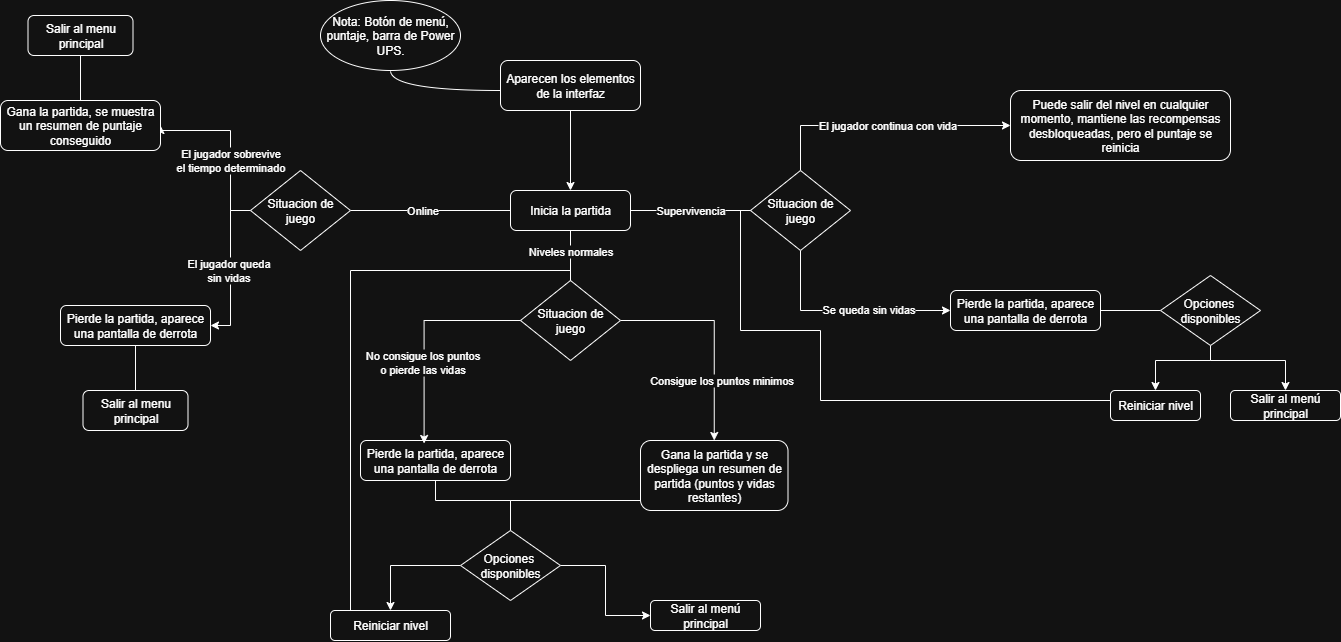

The diagram above was exported from draw.io. Its source (the exported page's mxGraphModel, read from the mxfile embedded in the PNG):
<mxGraphModel dx="648" dy="422" grid="1" gridSize="10" guides="1" tooltips="1" connect="1" arrows="1" fold="1" page="1" pageScale="1" pageWidth="1920" pageHeight="1200" math="0" shadow="0">
  <root>
    <mxCell id="0" />
    <mxCell id="1" parent="0" />
    <mxCell id="7jpoYKnhtGOb69wRPiyV-20" style="edgeStyle=orthogonalEdgeStyle;rounded=0;orthogonalLoop=1;jettySize=auto;html=1;endArrow=none;endFill=0;" edge="1" parent="1" source="7jpoYKnhtGOb69wRPiyV-1" target="7jpoYKnhtGOb69wRPiyV-6">
      <mxGeometry relative="1" as="geometry" />
    </mxCell>
    <mxCell id="7jpoYKnhtGOb69wRPiyV-21" value="Niveles normales" style="edgeLabel;html=1;align=center;verticalAlign=middle;resizable=0;points=[];" vertex="1" connectable="0" parent="7jpoYKnhtGOb69wRPiyV-20">
      <mxGeometry x="-0.48" y="-1" relative="1" as="geometry">
        <mxPoint x="1" y="7" as="offset" />
      </mxGeometry>
    </mxCell>
    <mxCell id="7jpoYKnhtGOb69wRPiyV-24" style="edgeStyle=orthogonalEdgeStyle;rounded=0;orthogonalLoop=1;jettySize=auto;html=1;entryX=0;entryY=0.5;entryDx=0;entryDy=0;endArrow=none;endFill=0;" edge="1" parent="1" source="7jpoYKnhtGOb69wRPiyV-1">
      <mxGeometry relative="1" as="geometry">
        <mxPoint x="920" y="280" as="targetPoint" />
      </mxGeometry>
    </mxCell>
    <mxCell id="7jpoYKnhtGOb69wRPiyV-25" value="Supervivencia" style="edgeLabel;html=1;align=center;verticalAlign=middle;resizable=0;points=[];" vertex="1" connectable="0" parent="7jpoYKnhtGOb69wRPiyV-24">
      <mxGeometry x="-0.1333" y="1" relative="1" as="geometry">
        <mxPoint x="8" y="1" as="offset" />
      </mxGeometry>
    </mxCell>
    <mxCell id="7jpoYKnhtGOb69wRPiyV-48" style="edgeStyle=orthogonalEdgeStyle;rounded=0;orthogonalLoop=1;jettySize=auto;html=1;endArrow=none;endFill=0;entryX=1;entryY=0.5;entryDx=0;entryDy=0;" edge="1" parent="1" source="7jpoYKnhtGOb69wRPiyV-1" target="7jpoYKnhtGOb69wRPiyV-51">
      <mxGeometry relative="1" as="geometry">
        <mxPoint x="580" y="280" as="targetPoint" />
      </mxGeometry>
    </mxCell>
    <mxCell id="7jpoYKnhtGOb69wRPiyV-49" value="Online" style="edgeLabel;html=1;align=center;verticalAlign=middle;resizable=0;points=[];" vertex="1" connectable="0" parent="7jpoYKnhtGOb69wRPiyV-48">
      <mxGeometry x="0.2933" y="-1" relative="1" as="geometry">
        <mxPoint x="15" y="1" as="offset" />
      </mxGeometry>
    </mxCell>
    <mxCell id="7jpoYKnhtGOb69wRPiyV-1" value="Inicia la partida" style="rounded=1;whiteSpace=wrap;html=1;" vertex="1" parent="1">
      <mxGeometry x="680" y="260" width="120" height="40" as="geometry" />
    </mxCell>
    <mxCell id="7jpoYKnhtGOb69wRPiyV-4" style="edgeStyle=orthogonalEdgeStyle;rounded=0;orthogonalLoop=1;jettySize=auto;html=1;entryX=0.5;entryY=1;entryDx=0;entryDy=0;endArrow=none;endFill=0;curved=1;" edge="1" parent="1" source="7jpoYKnhtGOb69wRPiyV-2" target="7jpoYKnhtGOb69wRPiyV-3">
      <mxGeometry relative="1" as="geometry">
        <Array as="points">
          <mxPoint x="560" y="160" />
        </Array>
      </mxGeometry>
    </mxCell>
    <mxCell id="7jpoYKnhtGOb69wRPiyV-5" style="edgeStyle=orthogonalEdgeStyle;rounded=0;orthogonalLoop=1;jettySize=auto;html=1;" edge="1" parent="1" source="7jpoYKnhtGOb69wRPiyV-2" target="7jpoYKnhtGOb69wRPiyV-1">
      <mxGeometry relative="1" as="geometry" />
    </mxCell>
    <mxCell id="7jpoYKnhtGOb69wRPiyV-2" value="Aparecen los elementos de la interfaz" style="rounded=1;whiteSpace=wrap;html=1;" vertex="1" parent="1">
      <mxGeometry x="670" y="130" width="140" height="50" as="geometry" />
    </mxCell>
    <mxCell id="7jpoYKnhtGOb69wRPiyV-3" value="Nota: Botón de menú, puntaje, barra de Power UPS." style="ellipse;whiteSpace=wrap;html=1;" vertex="1" parent="1">
      <mxGeometry x="490" y="70" width="140" height="70" as="geometry" />
    </mxCell>
    <mxCell id="7jpoYKnhtGOb69wRPiyV-9" style="edgeStyle=orthogonalEdgeStyle;rounded=0;orthogonalLoop=1;jettySize=auto;html=1;" edge="1" parent="1" source="7jpoYKnhtGOb69wRPiyV-6" target="7jpoYKnhtGOb69wRPiyV-7">
      <mxGeometry relative="1" as="geometry" />
    </mxCell>
    <mxCell id="7jpoYKnhtGOb69wRPiyV-10" value="Consigue los puntos minimos" style="edgeLabel;html=1;align=center;verticalAlign=middle;resizable=0;points=[];" vertex="1" connectable="0" parent="7jpoYKnhtGOb69wRPiyV-9">
      <mxGeometry x="-0.2673" y="-1" relative="1" as="geometry">
        <mxPoint x="22" y="59" as="offset" />
      </mxGeometry>
    </mxCell>
    <mxCell id="7jpoYKnhtGOb69wRPiyV-6" value="Situacion de juego" style="rhombus;whiteSpace=wrap;html=1;" vertex="1" parent="1">
      <mxGeometry x="690" y="350" width="100" height="80" as="geometry" />
    </mxCell>
    <mxCell id="7jpoYKnhtGOb69wRPiyV-45" style="edgeStyle=orthogonalEdgeStyle;rounded=0;orthogonalLoop=1;jettySize=auto;html=1;entryX=0.5;entryY=0;entryDx=0;entryDy=0;endArrow=none;endFill=0;" edge="1" parent="1" source="7jpoYKnhtGOb69wRPiyV-7" target="7jpoYKnhtGOb69wRPiyV-15">
      <mxGeometry relative="1" as="geometry">
        <Array as="points">
          <mxPoint x="680" y="570" />
        </Array>
      </mxGeometry>
    </mxCell>
    <mxCell id="7jpoYKnhtGOb69wRPiyV-7" value="Gana la partida y se despliega un resumen de partida (puntos y vidas restantes)" style="rounded=1;whiteSpace=wrap;html=1;" vertex="1" parent="1">
      <mxGeometry x="810" y="510" width="147.5" height="70" as="geometry" />
    </mxCell>
    <mxCell id="7jpoYKnhtGOb69wRPiyV-16" style="edgeStyle=orthogonalEdgeStyle;rounded=0;orthogonalLoop=1;jettySize=auto;html=1;endArrow=none;endFill=0;" edge="1" parent="1" source="7jpoYKnhtGOb69wRPiyV-11" target="7jpoYKnhtGOb69wRPiyV-15">
      <mxGeometry relative="1" as="geometry">
        <Array as="points">
          <mxPoint x="605" y="570" />
          <mxPoint x="680" y="570" />
        </Array>
      </mxGeometry>
    </mxCell>
    <mxCell id="7jpoYKnhtGOb69wRPiyV-11" value="Pierde la partida, aparece una pantalla de derrota" style="rounded=1;whiteSpace=wrap;html=1;" vertex="1" parent="1">
      <mxGeometry x="530" y="510" width="150" height="40" as="geometry" />
    </mxCell>
    <mxCell id="7jpoYKnhtGOb69wRPiyV-12" style="edgeStyle=orthogonalEdgeStyle;rounded=0;orthogonalLoop=1;jettySize=auto;html=1;entryX=0.424;entryY=0.075;entryDx=0;entryDy=0;entryPerimeter=0;" edge="1" parent="1" source="7jpoYKnhtGOb69wRPiyV-6" target="7jpoYKnhtGOb69wRPiyV-11">
      <mxGeometry relative="1" as="geometry" />
    </mxCell>
    <mxCell id="7jpoYKnhtGOb69wRPiyV-13" value="No consigue los puntos&lt;div&gt;o pierde las vidas&lt;/div&gt;" style="edgeLabel;html=1;align=center;verticalAlign=middle;resizable=0;points=[];" vertex="1" connectable="0" parent="7jpoYKnhtGOb69wRPiyV-12">
      <mxGeometry x="0.2606" y="-2" relative="1" as="geometry">
        <mxPoint as="offset" />
      </mxGeometry>
    </mxCell>
    <mxCell id="7jpoYKnhtGOb69wRPiyV-19" style="edgeStyle=orthogonalEdgeStyle;rounded=0;orthogonalLoop=1;jettySize=auto;html=1;" edge="1" parent="1" source="7jpoYKnhtGOb69wRPiyV-15" target="7jpoYKnhtGOb69wRPiyV-17">
      <mxGeometry relative="1" as="geometry" />
    </mxCell>
    <mxCell id="7jpoYKnhtGOb69wRPiyV-43" style="edgeStyle=orthogonalEdgeStyle;rounded=0;orthogonalLoop=1;jettySize=auto;html=1;" edge="1" parent="1" source="7jpoYKnhtGOb69wRPiyV-15" target="7jpoYKnhtGOb69wRPiyV-42">
      <mxGeometry relative="1" as="geometry" />
    </mxCell>
    <mxCell id="7jpoYKnhtGOb69wRPiyV-15" value="Opciones&amp;nbsp;&lt;div&gt;disponibles&lt;/div&gt;" style="rhombus;whiteSpace=wrap;html=1;" vertex="1" parent="1">
      <mxGeometry x="630" y="600" width="100" height="70" as="geometry" />
    </mxCell>
    <mxCell id="7jpoYKnhtGOb69wRPiyV-46" style="edgeStyle=orthogonalEdgeStyle;rounded=0;orthogonalLoop=1;jettySize=auto;html=1;entryX=0.5;entryY=0;entryDx=0;entryDy=0;endArrow=none;endFill=0;" edge="1" parent="1" source="7jpoYKnhtGOb69wRPiyV-17" target="7jpoYKnhtGOb69wRPiyV-6">
      <mxGeometry relative="1" as="geometry">
        <Array as="points">
          <mxPoint x="520" y="340" />
          <mxPoint x="740" y="340" />
        </Array>
      </mxGeometry>
    </mxCell>
    <mxCell id="7jpoYKnhtGOb69wRPiyV-17" value="Reiniciar nivel" style="rounded=1;whiteSpace=wrap;html=1;" vertex="1" parent="1">
      <mxGeometry x="500" y="680" width="120" height="30" as="geometry" />
    </mxCell>
    <mxCell id="7jpoYKnhtGOb69wRPiyV-30" style="edgeStyle=orthogonalEdgeStyle;rounded=0;orthogonalLoop=1;jettySize=auto;html=1;entryX=0;entryY=0.5;entryDx=0;entryDy=0;" edge="1" parent="1" source="7jpoYKnhtGOb69wRPiyV-26" target="7jpoYKnhtGOb69wRPiyV-29">
      <mxGeometry relative="1" as="geometry">
        <Array as="points">
          <mxPoint x="970" y="380" />
        </Array>
      </mxGeometry>
    </mxCell>
    <mxCell id="7jpoYKnhtGOb69wRPiyV-31" value="Se queda sin vidas" style="edgeLabel;html=1;align=center;verticalAlign=middle;resizable=0;points=[];" vertex="1" connectable="0" parent="7jpoYKnhtGOb69wRPiyV-30">
      <mxGeometry x="0.2139" y="1" relative="1" as="geometry">
        <mxPoint as="offset" />
      </mxGeometry>
    </mxCell>
    <mxCell id="7jpoYKnhtGOb69wRPiyV-33" style="edgeStyle=orthogonalEdgeStyle;rounded=0;orthogonalLoop=1;jettySize=auto;html=1;entryX=0;entryY=0.5;entryDx=0;entryDy=0;" edge="1" parent="1" source="7jpoYKnhtGOb69wRPiyV-26" target="7jpoYKnhtGOb69wRPiyV-32">
      <mxGeometry relative="1" as="geometry">
        <Array as="points">
          <mxPoint x="970" y="195" />
        </Array>
      </mxGeometry>
    </mxCell>
    <mxCell id="7jpoYKnhtGOb69wRPiyV-34" value="El jugador continua con vida" style="edgeLabel;html=1;align=center;verticalAlign=middle;resizable=0;points=[];" vertex="1" connectable="0" parent="7jpoYKnhtGOb69wRPiyV-33">
      <mxGeometry x="0.0343" y="-1" relative="1" as="geometry">
        <mxPoint y="-1" as="offset" />
      </mxGeometry>
    </mxCell>
    <mxCell id="7jpoYKnhtGOb69wRPiyV-26" value="Situacion de juego" style="rhombus;whiteSpace=wrap;html=1;" vertex="1" parent="1">
      <mxGeometry x="920" y="240" width="100" height="80" as="geometry" />
    </mxCell>
    <mxCell id="7jpoYKnhtGOb69wRPiyV-40" style="edgeStyle=orthogonalEdgeStyle;rounded=0;orthogonalLoop=1;jettySize=auto;html=1;endArrow=none;endFill=0;" edge="1" parent="1" source="7jpoYKnhtGOb69wRPiyV-29" target="7jpoYKnhtGOb69wRPiyV-35">
      <mxGeometry relative="1" as="geometry" />
    </mxCell>
    <mxCell id="7jpoYKnhtGOb69wRPiyV-29" value="Pierde la partida, aparece una pantalla de derrota" style="rounded=1;whiteSpace=wrap;html=1;" vertex="1" parent="1">
      <mxGeometry x="1120" y="360" width="150" height="40" as="geometry" />
    </mxCell>
    <mxCell id="7jpoYKnhtGOb69wRPiyV-32" value="Puede salir del nivel en cualquier momento, mantiene las recompensas desbloqueadas, pero el puntaje se reinicia" style="rounded=1;whiteSpace=wrap;html=1;" vertex="1" parent="1">
      <mxGeometry x="1180" y="160" width="220" height="70" as="geometry" />
    </mxCell>
    <mxCell id="7jpoYKnhtGOb69wRPiyV-38" style="edgeStyle=orthogonalEdgeStyle;rounded=0;orthogonalLoop=1;jettySize=auto;html=1;entryX=0.5;entryY=0;entryDx=0;entryDy=0;" edge="1" parent="1" source="7jpoYKnhtGOb69wRPiyV-35" target="7jpoYKnhtGOb69wRPiyV-36">
      <mxGeometry relative="1" as="geometry">
        <Array as="points">
          <mxPoint x="1380" y="430" />
          <mxPoint x="1325" y="430" />
        </Array>
      </mxGeometry>
    </mxCell>
    <mxCell id="7jpoYKnhtGOb69wRPiyV-39" style="edgeStyle=orthogonalEdgeStyle;rounded=0;orthogonalLoop=1;jettySize=auto;html=1;" edge="1" parent="1" source="7jpoYKnhtGOb69wRPiyV-35" target="7jpoYKnhtGOb69wRPiyV-37">
      <mxGeometry relative="1" as="geometry">
        <Array as="points">
          <mxPoint x="1380" y="430" />
          <mxPoint x="1455" y="430" />
        </Array>
      </mxGeometry>
    </mxCell>
    <mxCell id="7jpoYKnhtGOb69wRPiyV-35" value="Opciones&amp;nbsp;&lt;div&gt;disponibles&lt;/div&gt;" style="rhombus;whiteSpace=wrap;html=1;" vertex="1" parent="1">
      <mxGeometry x="1330" y="345" width="100" height="70" as="geometry" />
    </mxCell>
    <mxCell id="7jpoYKnhtGOb69wRPiyV-41" style="edgeStyle=orthogonalEdgeStyle;rounded=0;orthogonalLoop=1;jettySize=auto;html=1;entryX=0;entryY=0.5;entryDx=0;entryDy=0;endArrow=none;endFill=0;" edge="1" parent="1" source="7jpoYKnhtGOb69wRPiyV-36" target="7jpoYKnhtGOb69wRPiyV-26">
      <mxGeometry relative="1" as="geometry">
        <mxPoint x="1020" y="350" as="targetPoint" />
        <Array as="points">
          <mxPoint x="990" y="470" />
          <mxPoint x="990" y="400" />
          <mxPoint x="910" y="400" />
          <mxPoint x="910" y="280" />
        </Array>
      </mxGeometry>
    </mxCell>
    <mxCell id="7jpoYKnhtGOb69wRPiyV-36" value="Reiniciar nivel" style="rounded=1;whiteSpace=wrap;html=1;" vertex="1" parent="1">
      <mxGeometry x="1280" y="460" width="90" height="30" as="geometry" />
    </mxCell>
    <mxCell id="7jpoYKnhtGOb69wRPiyV-37" value="Salir al menú principal" style="rounded=1;whiteSpace=wrap;html=1;" vertex="1" parent="1">
      <mxGeometry x="1400" y="460" width="110" height="30" as="geometry" />
    </mxCell>
    <mxCell id="7jpoYKnhtGOb69wRPiyV-42" value="Salir al menú principal" style="rounded=1;whiteSpace=wrap;html=1;" vertex="1" parent="1">
      <mxGeometry x="820" y="670" width="110" height="30" as="geometry" />
    </mxCell>
    <mxCell id="7jpoYKnhtGOb69wRPiyV-54" style="edgeStyle=orthogonalEdgeStyle;rounded=0;orthogonalLoop=1;jettySize=auto;html=1;entryX=1;entryY=0.5;entryDx=0;entryDy=0;" edge="1" parent="1" source="7jpoYKnhtGOb69wRPiyV-51" target="7jpoYKnhtGOb69wRPiyV-53">
      <mxGeometry relative="1" as="geometry">
        <Array as="points">
          <mxPoint x="400" y="280" />
          <mxPoint x="400" y="395" />
        </Array>
      </mxGeometry>
    </mxCell>
    <mxCell id="7jpoYKnhtGOb69wRPiyV-55" value="El jugador queda&lt;div&gt;sin vidas&lt;/div&gt;" style="edgeLabel;html=1;align=center;verticalAlign=middle;resizable=0;points=[];" vertex="1" connectable="0" parent="7jpoYKnhtGOb69wRPiyV-54">
      <mxGeometry x="0.1032" y="-2" relative="1" as="geometry">
        <mxPoint y="-6" as="offset" />
      </mxGeometry>
    </mxCell>
    <mxCell id="7jpoYKnhtGOb69wRPiyV-60" style="edgeStyle=orthogonalEdgeStyle;rounded=0;orthogonalLoop=1;jettySize=auto;html=1;entryX=1;entryY=0.5;entryDx=0;entryDy=0;" edge="1" parent="1" source="7jpoYKnhtGOb69wRPiyV-51" target="7jpoYKnhtGOb69wRPiyV-59">
      <mxGeometry relative="1" as="geometry">
        <Array as="points">
          <mxPoint x="400" y="280" />
          <mxPoint x="400" y="200" />
        </Array>
      </mxGeometry>
    </mxCell>
    <mxCell id="7jpoYKnhtGOb69wRPiyV-61" value="El jugador sobrevive&lt;div&gt;el tiempo determinado&lt;/div&gt;" style="edgeLabel;html=1;align=center;verticalAlign=middle;resizable=0;points=[];" vertex="1" connectable="0" parent="7jpoYKnhtGOb69wRPiyV-60">
      <mxGeometry x="-0.1922" relative="1" as="geometry">
        <mxPoint as="offset" />
      </mxGeometry>
    </mxCell>
    <mxCell id="7jpoYKnhtGOb69wRPiyV-51" value="Situacion de juego" style="rhombus;whiteSpace=wrap;html=1;" vertex="1" parent="1">
      <mxGeometry x="420" y="240" width="100" height="80" as="geometry" />
    </mxCell>
    <mxCell id="7jpoYKnhtGOb69wRPiyV-57" style="edgeStyle=orthogonalEdgeStyle;rounded=0;orthogonalLoop=1;jettySize=auto;html=1;endArrow=none;endFill=0;" edge="1" parent="1" source="7jpoYKnhtGOb69wRPiyV-53" target="7jpoYKnhtGOb69wRPiyV-58">
      <mxGeometry relative="1" as="geometry">
        <mxPoint x="305" y="489.9999999999999" as="targetPoint" />
      </mxGeometry>
    </mxCell>
    <mxCell id="7jpoYKnhtGOb69wRPiyV-53" value="Pierde la partida, aparece una pantalla de derrota" style="rounded=1;whiteSpace=wrap;html=1;" vertex="1" parent="1">
      <mxGeometry x="230" y="375" width="150" height="40" as="geometry" />
    </mxCell>
    <mxCell id="7jpoYKnhtGOb69wRPiyV-58" value="Salir al menu principal" style="rounded=1;whiteSpace=wrap;html=1;" vertex="1" parent="1">
      <mxGeometry x="252.5" y="460" width="105" height="40" as="geometry" />
    </mxCell>
    <mxCell id="7jpoYKnhtGOb69wRPiyV-63" style="edgeStyle=orthogonalEdgeStyle;rounded=0;orthogonalLoop=1;jettySize=auto;html=1;entryX=0.5;entryY=1;entryDx=0;entryDy=0;endArrow=none;endFill=0;" edge="1" parent="1" source="7jpoYKnhtGOb69wRPiyV-59" target="7jpoYKnhtGOb69wRPiyV-62">
      <mxGeometry relative="1" as="geometry" />
    </mxCell>
    <mxCell id="7jpoYKnhtGOb69wRPiyV-59" value="Gana la partida, se muestra un resumen de puntaje conseguido" style="rounded=1;whiteSpace=wrap;html=1;" vertex="1" parent="1">
      <mxGeometry x="170" y="170" width="160" height="50" as="geometry" />
    </mxCell>
    <mxCell id="7jpoYKnhtGOb69wRPiyV-62" value="Salir al menu principal" style="rounded=1;whiteSpace=wrap;html=1;" vertex="1" parent="1">
      <mxGeometry x="197.5" y="85" width="105" height="40" as="geometry" />
    </mxCell>
  </root>
</mxGraphModel>